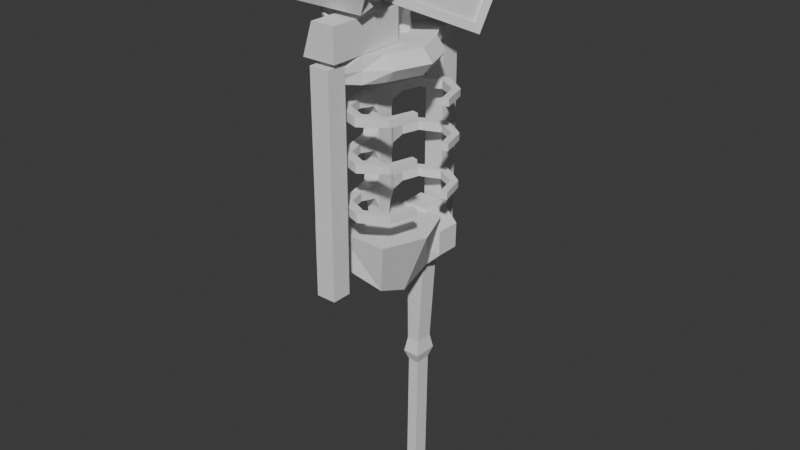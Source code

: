 # Source: killer_model.blend  (saved by Blender 4.3.34; exported with 4.5.12 LTS)
import bpy
from mathutils import Matrix  # noqa: F401  (used for matrix-valued properties, if any)

bpy.ops.wm.read_factory_settings(use_empty=True)
scene = bpy.context.scene
scene.name = 'Scene'

# ---- collections
col_collection = bpy.data.collections.new('Collection'); scene.collection.children.link(col_collection)

# ---- world
world_world = bpy.data.worlds.new('World'); scene.world = world_world
world_world.use_nodes = True; world_world.node_tree.nodes.clear()
_N = world_world.node_tree.nodes; _L = world_world.node_tree.links
n0 = _N.new('ShaderNodeOutputWorld'); n0.name = 'World Output'; n0.location = (300, 300)
n1 = _N.new('ShaderNodeBackground'); n1.name = 'Background'; n1.location = (10, 300)
n1.inputs[0].default_value = (0.05088, 0.05088, 0.05088, 1.0)
_L.new(n1.outputs[0], n0.inputs[0])
n0.is_active_output = True
world_world.color = (0.05088, 0.05088, 0.05088)
world_world.sun_shadow_jitter_overblur = 0.0

# ---- meshes
me_cube_001 = bpy.data.meshes.new('Cube.001')
me_cube_001.from_pydata([(-1.0, -1.004, -0.7), (-1.0, -1.004, 0.7), (1.0, -1.304, -1.0), (1.0, -1.304, 1.0), (0.9687, -1.104, -0.8), (0.9687, -1.104, 0.8), (0.9091, -1.104, -0.8), (0.9091, -1.104, 0.8), (-1.0, 0.0, -0.7), (-1.0, 0.0, 0.7), (1.0, 0.0, -1.0), (1.0, 0.0, 1.0), (0.9687, 0.0, -0.8), (0.9687, 0.0, 0.8), (0.9091, 0.0, -0.8), (0.9091, 0.0, 0.8), (-1.0, 1.004, -0.7), (-1.0, 1.004, 0.7), (1.0, 1.304, -1.0), (1.0, 1.304, 1.0), (0.9687, 1.104, -0.8), (0.9687, 1.104, 0.8), (0.9091, 1.104, -0.8), (0.9091, 1.104, 0.8)], [], [(3, 2, 4, 5), (2, 3, 1, 0), (8, 10, 2, 0), (11, 9, 1, 3), (13, 5, 7, 15), (11, 3, 5, 13), (14, 15, 7, 6), (5, 4, 6, 7), (4, 12, 14, 6), (2, 10, 12, 4), (0, 1, 9, 8), (19, 21, 20, 18), (18, 16, 17, 19), (8, 16, 18, 10), (11, 19, 17, 9), (13, 15, 23, 21), (11, 13, 21, 19), (14, 22, 23, 15), (21, 23, 22, 20), (20, 22, 14, 12), (18, 20, 12, 10), (16, 8, 9, 17)])
_uv = me_cube_001.uv_layers.new(name='UVMap')
_uv.uv.foreach_set('vector', [0.625, 0.75, 0.375, 0.75, 0.375, 0.75, 0.625, 0.75, 0.375, 0.75, 0.625, 0.75, 0.625, 1.0, 0.375, 1.0, 0.125, 0.625, 0.375, 0.625, 0.375, 0.75, 0.125, 0.75, 0.625, 0.625, 0.875, 0.625, 0.875, 0.75, 0.625, 0.75, 0.625, 0.625, 0.625, 0.75, 0.625, 0.75, 0.625, 0.625, 0.625, 0.625, 0.625, 0.75, 0.625, 0.75, 0.625, 0.625, 0.375, 0.625, 0.625, 0.625, 0.625, 0.75, 0.375, 0.75, 0.625, 0.75, 0.375, 0.75, 0.375, 0.75, 0.625, 0.75, 0.375, 0.75, 0.375, 0.625, 0.375, 0.625, 0.375, 0.75, 0.375, 0.75, 0.375, 0.625, 0.375, 0.625, 0.375, 0.75, 0.375, 0.0, 0.625, 0.0, 0.625, 0.125, 0.375, 0.125, 0.625, 0.75, 0.625, 0.75, 0.375, 0.75, 0.375, 0.75, 0.375, 0.75, 0.375, 1.0, 0.625, 1.0, 0.625, 0.75, 0.125, 0.625, 0.125, 0.75, 0.375, 0.75, 0.375, 0.625, 0.625, 0.625, 0.625, 0.75, 0.875, 0.75, 0.875, 0.625, 0.625, 0.625, 0.625, 0.625, 0.625, 0.75, 0.625, 0.75, 0.625, 0.625, 0.625, 0.625, 0.625, 0.75, 0.625, 0.75, 0.375, 0.625, 0.375, 0.75, 0.625, 0.75, 0.625, 0.625, 0.625, 0.75, 0.625, 0.75, 0.375, 0.75, 0.375, 0.75, 0.375, 0.75, 0.375, 0.75, 0.375, 0.625, 0.375, 0.625, 0.375, 0.75, 0.375, 0.75, 0.375, 0.625, 0.375, 0.625, 0.375, 0.0, 0.375, 0.125, 0.625, 0.125, 0.625, 0.0])
me_cube_001.update()
me_cube_002 = bpy.data.meshes.new('Cube.002')
me_cube_002.from_pydata([(-1.4, -0.56, -0.56), (-1.4, -0.56, 0.56), (-1.4, 0.56, -0.56), (-1.4, 0.56, 0.56), (1.4, -0.56, -0.56), (1.4, -0.56, 0.56), (1.4, 0.56, -0.56), (1.4, 0.56, 0.56), (2.114, -0.56, 0.56), (2.114, 0.56, 0.56), (1.4, 0.56, 0.0), (1.4, 0.0, -0.56), (1.4, 0.0, 0.56), (1.4, -0.56, 0.0), (1.4, 0.56, -0.28), (1.4, 0.28, -0.56), (1.4, -0.28, 0.56), (1.4, -0.56, -0.28), (1.4, 0.56, 0.28), (1.4, -0.28, -0.56), (1.4, 0.28, 0.56), (1.4, -0.56, 0.28), (1.4, -0.338, 2.955e-08), (1.4, 0.338, -2.955e-08), (1.4, -2.955e-08, -0.338), (1.4, 2.955e-08, 0.338), (1.4, 0.239, 0.239), (1.4, 0.239, -0.239), (1.4, -0.239, -0.239), (1.4, -0.239, 0.239), (1.725, 0.0, 0.0), (1.725, -0.338, 2.955e-08), (1.725, 0.338, -2.955e-08), (1.725, -2.955e-08, -0.338), (1.725, 2.955e-08, 0.338), (1.725, 0.239, 0.239), (1.725, 0.239, -0.239), (1.725, -0.239, -0.239), (1.725, -0.239, 0.239)], [], [(0, 1, 3, 2), (2, 3, 7, 18, 10, 14, 6), (29, 16, 5, 21), (4, 17, 13, 21, 5, 1, 0), (2, 6, 15, 11, 19, 4, 0), (7, 3, 1, 5, 16, 12, 20), (7, 20, 12, 16, 5, 8, 9), (5, 21, 13, 17, 4, 8), (7, 18, 10, 14, 6, 9), (28, 22, 13, 17), (24, 27, 36, 33), (26, 20, 12, 25), (29, 22, 31, 38), (10, 18, 26, 23), (18, 7, 20, 26), (15, 27, 24, 11), (6, 14, 27, 15), (14, 10, 23, 27), (19, 28, 17, 4), (11, 24, 28, 19), (27, 23, 32, 36), (22, 29, 21, 13), (28, 24, 33, 37), (25, 12, 16, 29), (36, 32, 30, 33), (32, 35, 34, 30), (33, 30, 31, 37), (30, 34, 38, 31), (25, 29, 38, 34), (23, 26, 35, 32), (22, 28, 37, 31), (26, 25, 34, 35)])
_uv = me_cube_002.uv_layers.new(name='UVMap')
_uv.uv.foreach_set('vector', [0.375, 0.0, 0.625, 0.0, 0.625, 0.25, 0.375, 0.25, 0.375, 0.25, 0.625, 0.25, 0.625, 0.5, 0.5625, 0.5, 0.5, 0.5, 0.4375, 0.5, 0.375, 0.5, 0.5625, 0.6875, 0.625, 0.6875, 0.625, 0.75, 0.5625, 0.75, 0.375, 0.75, 0.4375, 0.75, 0.5, 0.75, 0.5625, 0.75, 0.625, 0.75, 0.625, 1.0, 0.375, 1.0, 0.125, 0.5, 0.375, 0.5, 0.375, 0.5625, 0.375, 0.625, 0.375, 0.6875, 0.375, 0.75, 0.125, 0.75, 0.625, 0.5, 0.875, 0.5, 0.875, 0.75, 0.625, 0.75, 0.625, 0.6875, 0.625, 0.625, 0.625, 0.5625, 0.625, 0.5, 0.625, 0.5625, 0.625, 0.625, 0.625, 0.6875, 0.625, 0.75, 0.625, 0.75, 0.625, 0.5, 0.625, 0.75, 0.5625, 0.75, 0.5, 0.75, 0.4375, 0.75, 0.375, 0.75, 0.625, 0.75, 0.625, 0.5, 0.5625, 0.5, 0.5, 0.5, 0.4375, 0.5, 0.375, 0.5, 0.625, 0.5, 0.4375, 0.6875, 0.5, 0.6875, 0.5, 0.75, 0.4375, 0.75, 0.4375, 0.625, 0.4375, 0.5625, 0.4375, 0.5625, 0.4375, 0.625, 0.5625, 0.5625, 0.625, 0.5625, 0.625, 0.625, 0.5625, 0.625, 0.5625, 0.6875, 0.5, 0.6875, 0.5, 0.6875, 0.5625, 0.6875, 0.5, 0.5, 0.5625, 0.5, 0.5625, 0.5625, 0.5, 0.5625, 0.5625, 0.5, 0.625, 0.5, 0.625, 0.5625, 0.5625, 0.5625, 0.375, 0.5625, 0.4375, 0.5625, 0.4375, 0.625, 0.375, 0.625, 0.375, 0.5, 0.4375, 0.5, 0.4375, 0.5625, 0.375, 0.5625, 0.4375, 0.5, 0.5, 0.5, 0.5, 0.5625, 0.4375, 0.5625, 0.375, 0.6875, 0.4375, 0.6875, 0.4375, 0.75, 0.375, 0.75, 0.375, 0.625, 0.4375, 0.625, 0.4375, 0.6875, 0.375, 0.6875, 0.4375, 0.5625, 0.5, 0.5625, 0.5, 0.5625, 0.4375, 0.5625, 0.5, 0.6875, 0.5625, 0.6875, 0.5625, 0.75, 0.5, 0.75, 0.4375, 0.6875, 0.4375, 0.625, 0.4375, 0.625, 0.4375, 0.6875, 0.5625, 0.625, 0.625, 0.625, 0.625, 0.6875, 0.5625, 0.6875, 0.4375, 0.5625, 0.5, 0.5625, 0.5, 0.625, 0.4375, 0.625, 0.5, 0.5625, 0.5625, 0.5625, 0.5625, 0.625, 0.5, 0.625, 0.4375, 0.625, 0.5, 0.625, 0.5, 0.6875, 0.4375, 0.6875, 0.5, 0.625, 0.5625, 0.625, 0.5625, 0.6875, 0.5, 0.6875, 0.5625, 0.625, 0.5625, 0.6875, 0.5625, 0.6875, 0.5625, 0.625, 0.5, 0.5625, 0.5625, 0.5625, 0.5625, 0.5625, 0.5, 0.5625, 0.5, 0.6875, 0.4375, 0.6875, 0.4375, 0.6875, 0.5, 0.6875, 0.5625, 0.5625, 0.5625, 0.625, 0.5625, 0.625, 0.5625, 0.5625])
me_cube_002.update()
me_cube_003 = bpy.data.meshes.new('Cube.003')
me_cube_003.from_pydata([(-1.0, -1.0, -1.0), (-1.868, -1.0, 1.0), (-1.0, 1.0, -1.0), (-1.868, 1.0, 1.0), (1.0, -1.0, -1.0), (1.0, -1.0, 1.0), (1.0, 1.0, -1.0), (1.0, 1.0, 1.0)], [], [(0, 1, 3, 2), (2, 3, 7, 6), (6, 7, 5, 4), (4, 5, 1, 0), (2, 6, 4, 0), (7, 3, 1, 5)])
_uv = me_cube_003.uv_layers.new(name='UVMap')
_uv.uv.foreach_set('vector', [0.375, 0.0, 0.625, 0.0, 0.625, 0.25, 0.375, 0.25, 0.375, 0.25, 0.625, 0.25, 0.625, 0.5, 0.375, 0.5, 0.375, 0.5, 0.625, 0.5, 0.625, 0.75, 0.375, 0.75, 0.375, 0.75, 0.625, 0.75, 0.625, 1.0, 0.375, 1.0, 0.125, 0.5, 0.375, 0.5, 0.375, 0.75, 0.125, 0.75, 0.625, 0.5, 0.875, 0.5, 0.875, 0.75, 0.625, 0.75])
me_cube_003.update()
me_vert = bpy.data.meshes.new('Vert')
me_vert.from_pydata([(0.07467, -0.07467, -0.3795), (-0.07467, -0.07467, -0.3795), (-0.07467, 0.07467, -0.3795), (0.07467, 0.07467, -0.3795), (0.1566, -0.7912, 2.136), (0.04643, -0.892, 2.136), (0.04643, -0.892, 2.286), (0.1566, -0.7912, 2.286), (0.8233, -0.7519, 2.151), (0.9167, -0.8257, 2.151), (0.9167, -0.8257, 2.27), (0.8233, -0.7519, 2.27), (0.0739, -0.4892, 2.136), (-0.0739, -0.5108, 2.136), (-0.0739, -0.5108, 2.286), (0.0739, -0.4892, 2.286), (0.4948, -0.9255, 2.136), (0.5052, -1.074, 2.136), (0.5052, -1.074, 2.286), (0.4948, -0.9255, 2.286), (0.9429, -0.3267, 2.151), (1.057, -0.3601, 2.151), (1.057, -0.3601, 2.27), (0.9429, -0.3267, 2.27), (0.07388, -0.4892, 1.425), (-0.07388, -0.511, 1.425), (-0.07388, -0.511, 1.575), (0.07388, -0.4892, 1.575), (0.157, -0.7886, 1.425), (0.04668, -0.8893, 1.425), (0.04668, -0.8893, 1.575), (0.157, -0.7886, 1.575), (0.4945, -0.9251, 1.425), (0.5044, -1.074, 1.425), (0.5044, -1.074, 1.575), (0.4945, -0.9251, 1.575), (0.8249, -0.7512, 1.441), (0.9183, -0.8249, 1.441), (0.9183, -0.8249, 1.559), (0.8249, -0.7512, 1.559), (0.9418, -0.3327, 1.441), (1.056, -0.3659, 1.441), (1.056, -0.3659, 1.559), (0.9418, -0.3327, 1.559), (0.07389, -0.4885, 0.6308), (-0.07389, -0.51, 0.6308), (-0.07389, -0.51, 0.7801), (0.07389, -0.4885, 0.7801), (0.1567, -0.7902, 0.6308), (0.04635, -0.8908, 0.6308), (0.04635, -0.8908, 0.7801), (0.1567, -0.7902, 0.7801), (0.4966, -0.9268, 0.6308), (0.5075, -1.076, 0.6308), (0.5075, -1.076, 0.7801), (0.4966, -0.9268, 0.7801), (0.8275, -0.7475, 0.6459), (0.9213, -0.8207, 0.6459), (0.9213, -0.8207, 0.7649), (0.8275, -0.7475, 0.7649), (0.9442, -0.3303, 0.6459), (1.058, -0.3635, 0.6459), (1.058, -0.3635, 0.7649), (0.9442, -0.3303, 0.7649), (0.04643, 0.892, 2.136), (0.1566, 0.7912, 2.136), (0.1566, 0.7912, 2.286), (0.04643, 0.892, 2.286), (0.9167, 0.8257, 2.151), (0.8233, 0.7519, 2.151), (0.8233, 0.7519, 2.27), (0.9167, 0.8257, 2.27), (-0.0739, 0.5108, 2.136), (0.0739, 0.4892, 2.136), (0.0739, 0.4892, 2.286), (-0.0739, 0.5108, 2.286), (0.5052, 1.074, 2.136), (0.4948, 0.9255, 2.136), (0.4948, 0.9255, 2.286), (0.5052, 1.074, 2.286), (1.057, 0.3601, 2.151), (0.9429, 0.3267, 2.151), (0.9429, 0.3267, 2.27), (1.057, 0.3601, 2.27), (-0.07388, 0.511, 1.425), (0.07388, 0.4892, 1.425), (0.07388, 0.4892, 1.575), (-0.07388, 0.511, 1.575), (0.04668, 0.8893, 1.425), (0.157, 0.7886, 1.425), (0.157, 0.7886, 1.575), (0.04668, 0.8893, 1.575), (0.5044, 1.074, 1.425), (0.4945, 0.9251, 1.425), (0.4945, 0.9251, 1.575), (0.5044, 1.074, 1.575), (0.9183, 0.8249, 1.441), (0.8249, 0.7512, 1.441), (0.8249, 0.7512, 1.559), (0.9183, 0.8249, 1.559), (1.056, 0.3659, 1.441), (0.9418, 0.3327, 1.441), (0.9418, 0.3327, 1.559), (1.056, 0.3659, 1.559), (-0.07389, 0.51, 0.6308), (0.07389, 0.4885, 0.6308), (0.07389, 0.4885, 0.7801), (-0.07389, 0.51, 0.7801), (0.04635, 0.8908, 0.6308), (0.1567, 0.7902, 0.6308), (0.1567, 0.7902, 0.7801), (0.04635, 0.8908, 0.7801), (0.5075, 1.076, 0.6308), (0.4966, 0.9268, 0.6308), (0.4966, 0.9268, 0.7801), (0.5075, 1.076, 0.7801), (0.9213, 0.8207, 0.6459), (0.8275, 0.7475, 0.6459), (0.8275, 0.7475, 0.7649), (0.9213, 0.8207, 0.7649), (1.058, 0.3635, 0.6459), (0.9442, 0.3303, 0.6459), (0.9442, 0.3303, 0.7649), (1.058, 0.3635, 0.7649), (0.1444, -0.1444, 1.737), (-0.1444, -0.1444, 1.737), (-0.1444, 0.1444, 1.737), (0.1444, 0.1444, 1.737), (0.1444, -0.1444, 1.974), (-0.1444, -0.1444, 1.974), (-0.1444, 0.1444, 1.974), (0.1444, 0.1444, 1.974), (0.08125, -0.08125, -0.2771), (-0.08125, -0.08125, -0.2771), (-0.08125, 0.08125, -0.2771), (0.08125, 0.08125, -0.2771), (0.09285, -0.09285, -0.09655), (-0.09285, -0.09285, -0.09655), (-0.09285, 0.09285, -0.09655), (0.09285, 0.09285, -0.09655), (0.1076, -0.1076, 0.1334), (-0.1076, -0.1076, 0.1334), (-0.1076, 0.1076, 0.1334), (0.1076, 0.1076, 0.1334), (0.1249, -0.1249, 0.4026), (-0.1249, -0.1249, 0.4026), (-0.1249, 0.1249, 0.4026), (0.1249, 0.1249, 0.4026), (0.1444, -0.1444, 0.9703), (-0.1444, -0.1444, 0.9703), (-0.1444, 0.1444, 0.9703), (0.1444, 0.1444, 0.9703), (0.1444, -0.1444, 1.235), (-0.1444, -0.1444, 1.235), (-0.1444, 0.1444, 1.235), (0.1444, 0.1444, 1.235), (0.1054, -0.5926, 2.136), (-0.03773, -0.6351, 2.136), (-0.03773, -0.6351, 2.286), (0.1054, -0.5926, 2.286), (0.1393, -0.7065, 2.136), (-0.003885, -0.749, 2.136), (-0.003885, -0.749, 2.286), (0.1393, -0.7065, 2.286), (0.5716, -0.8782, 2.141), (0.6414, -1.0, 2.141), (0.6414, -1.0, 2.281), (0.5716, -0.8782, 2.281), (0.6655, -0.8289, 2.144), (0.7315, -0.9445, 2.144), (0.7315, -0.9445, 2.277), (0.6655, -0.8289, 2.277), (0.7545, -0.7822, 2.148), (0.817, -0.8916, 2.148), (0.817, -0.8916, 2.274), (0.7545, -0.7822, 2.274), (0.1141, -0.2173, 2.097), (-0.1141, -0.2173, 2.097), (-0.1141, -0.2173, 2.325), (0.1141, -0.2173, 2.325), (0.09313, -0.3676, 2.118), (-0.09313, -0.3676, 2.118), (-0.09313, -0.3676, 2.304), (0.09313, -0.3676, 2.304), (0.2619, -0.825, 2.136), (0.2068, -0.9638, 2.136), (0.2068, -0.9638, 2.286), (0.2619, -0.825, 2.286), (0.3948, -0.8778, 2.136), (0.3396, -1.017, 2.136), (0.3396, -1.017, 2.286), (0.3948, -0.8778, 2.286), (0.8454, -0.6608, 2.151), (0.9596, -0.6941, 2.151), (0.9596, -0.6941, 2.27), (0.8454, -0.6608, 2.27), (0.8779, -0.5494, 2.151), (0.9921, -0.5828, 2.151), (0.9921, -0.5828, 2.27), (0.8779, -0.5494, 2.27), (0.9104, -0.4381, 2.151), (1.025, -0.4714, 2.151), (1.025, -0.4714, 2.27), (0.9104, -0.4381, 2.27), (0.1141, -0.2173, 1.386), (-0.1141, -0.2173, 1.386), (-0.1141, -0.2173, 1.614), (0.1141, -0.2173, 1.614), (0.09313, -0.3677, 1.407), (-0.09313, -0.3677, 1.407), (-0.09313, -0.3677, 1.593), (0.09313, -0.3677, 1.593), (0.1055, -0.5916, 1.425), (-0.03756, -0.6346, 1.425), (-0.03756, -0.6346, 1.575), (0.1055, -0.5916, 1.575), (0.1394, -0.7045, 1.425), (-0.00361, -0.7475, 1.425), (-0.00361, -0.7475, 1.575), (0.1394, -0.7045, 1.575), (0.2624, -0.8233, 1.425), (0.2064, -0.9617, 1.425), (0.2064, -0.9617, 1.575), (0.2624, -0.8233, 1.575), (0.3949, -0.8768, 1.425), (0.339, -1.015, 1.425), (0.339, -1.015, 1.575), (0.3949, -0.8768, 1.575), (0.5718, -0.8776, 1.43), (0.6413, -0.9998, 1.43), (0.6413, -0.9998, 1.57), (0.5718, -0.8776, 1.57), (0.6662, -0.8282, 1.433), (0.732, -0.9439, 1.433), (0.732, -0.9439, 1.567), (0.6662, -0.8282, 1.567), (0.7558, -0.7815, 1.437), (0.818, -0.8909, 1.437), (0.818, -0.8909, 1.563), (0.7558, -0.7815, 1.563), (0.8463, -0.6618, 1.441), (0.9606, -0.6949, 1.441), (0.9606, -0.6949, 1.559), (0.8463, -0.6618, 1.559), (0.8781, -0.5521, 1.441), (0.9924, -0.5852, 1.441), (0.9924, -0.5852, 1.559), (0.8781, -0.5521, 1.559), (0.91, -0.4424, 1.441), (1.024, -0.4756, 1.441), (1.024, -0.4756, 1.559), (0.91, -0.4424, 1.559), (0.1141, -0.217, 0.5914), (-0.1141, -0.217, 0.5914), (-0.1141, -0.217, 0.8195), (0.1141, -0.217, 0.8195), (0.09313, -0.367, 0.6123), (-0.09313, -0.367, 0.6123), (-0.09313, -0.367, 0.7986), (0.09313, -0.367, 0.7986), (0.1054, -0.5917, 0.6308), (-0.03773, -0.6343, 0.6308), (-0.03773, -0.6343, 0.7801), (0.1054, -0.5917, 0.7801), (0.1393, -0.7055, 0.6308), (-0.003879, -0.7481, 0.6308), (-0.003879, -0.7481, 0.7801), (0.1393, -0.7055, 0.7801), (0.2629, -0.8248, 0.6308), (0.2072, -0.9634, 0.6308), (0.2072, -0.9634, 0.7801), (0.2629, -0.8248, 0.7801), (0.3964, -0.8784, 0.6308), (0.3407, -1.017, 0.6308), (0.3407, -1.017, 0.7801), (0.3964, -0.8784, 0.7801), (0.5738, -0.8781, 0.6351), (0.6446, -0.9995, 0.6351), (0.6446, -0.9995, 0.7757), (0.5738, -0.8781, 0.7757), (0.6683, -0.8273, 0.6389), (0.7353, -0.9422, 0.6389), (0.7353, -0.9422, 0.772), (0.6683, -0.8273, 0.772), (0.7579, -0.7792, 0.6425), (0.8213, -0.888, 0.6425), (0.8213, -0.888, 0.7684), (0.7579, -0.7792, 0.7684), (0.849, -0.6582, 0.6459), (0.9632, -0.6914, 0.6459), (0.9632, -0.6914, 0.7649), (0.849, -0.6582, 0.7649), (0.8807, -0.5489, 0.6459), (0.995, -0.5821, 0.6459), (0.995, -0.5821, 0.7649), (0.8807, -0.5489, 0.7649), (0.9124, -0.4396, 0.6459), (1.027, -0.4728, 0.6459), (1.027, -0.4728, 0.7649), (0.9124, -0.4396, 0.7649), (-0.03773, 0.6351, 2.136), (0.1054, 0.5926, 2.136), (0.1054, 0.5926, 2.286), (-0.03773, 0.6351, 2.286), (-0.003885, 0.749, 2.136), (0.1393, 0.7065, 2.136), (0.1393, 0.7065, 2.286), (-0.003885, 0.749, 2.286), (0.6414, 1.0, 2.141), (0.5716, 0.8782, 2.141), (0.5716, 0.8782, 2.281), (0.6414, 1.0, 2.281), (0.7315, 0.9445, 2.144), (0.6655, 0.8289, 2.144), (0.6655, 0.8289, 2.277), (0.7315, 0.9445, 2.277), (0.817, 0.8916, 2.148), (0.7545, 0.7822, 2.148), (0.7545, 0.7822, 2.274), (0.817, 0.8916, 2.274), (-0.1141, 0.2173, 2.097), (0.1141, 0.2173, 2.097), (0.1141, 0.2173, 2.325), (-0.1141, 0.2173, 2.325), (-0.09313, 0.3676, 2.118), (0.09313, 0.3676, 2.118), (0.09313, 0.3676, 2.304), (-0.09313, 0.3676, 2.304), (0.2068, 0.9638, 2.136), (0.2619, 0.825, 2.136), (0.2619, 0.825, 2.286), (0.2068, 0.9638, 2.286), (0.3396, 1.017, 2.136), (0.3948, 0.8778, 2.136), (0.3948, 0.8778, 2.286), (0.3396, 1.017, 2.286), (0.9596, 0.6941, 2.151), (0.8454, 0.6608, 2.151), (0.8454, 0.6608, 2.27), (0.9596, 0.6941, 2.27), (0.9921, 0.5828, 2.151), (0.8779, 0.5494, 2.151), (0.8779, 0.5494, 2.27), (0.9921, 0.5828, 2.27), (1.025, 0.4714, 2.151), (0.9104, 0.4381, 2.151), (0.9104, 0.4381, 2.27), (1.025, 0.4714, 2.27), (-0.1141, 0.2173, 1.386), (0.1141, 0.2173, 1.386), (0.1141, 0.2173, 1.614), (-0.1141, 0.2173, 1.614), (-0.09313, 0.3677, 1.407), (0.09313, 0.3677, 1.407), (0.09313, 0.3677, 1.593), (-0.09313, 0.3677, 1.593), (-0.03756, 0.6346, 1.425), (0.1055, 0.5916, 1.425), (0.1055, 0.5916, 1.575), (-0.03756, 0.6346, 1.575), (-0.00361, 0.7475, 1.425), (0.1394, 0.7045, 1.425), (0.1394, 0.7045, 1.575), (-0.00361, 0.7475, 1.575), (0.2064, 0.9617, 1.425), (0.2624, 0.8233, 1.425), (0.2624, 0.8233, 1.575), (0.2064, 0.9617, 1.575), (0.339, 1.015, 1.425), (0.3949, 0.8768, 1.425), (0.3949, 0.8768, 1.575), (0.339, 1.015, 1.575), (0.6413, 0.9998, 1.43), (0.5718, 0.8776, 1.43), (0.5718, 0.8776, 1.57), (0.6413, 0.9998, 1.57), (0.732, 0.9439, 1.433), (0.6662, 0.8282, 1.433), (0.6662, 0.8282, 1.567), (0.732, 0.9439, 1.567), (0.818, 0.8909, 1.437), (0.7558, 0.7815, 1.437), (0.7558, 0.7815, 1.563), (0.818, 0.8909, 1.563), (0.9606, 0.6949, 1.441), (0.8463, 0.6618, 1.441), (0.8463, 0.6618, 1.559), (0.9606, 0.6949, 1.559), (0.9924, 0.5852, 1.441), (0.8781, 0.5521, 1.441), (0.8781, 0.5521, 1.559), (0.9924, 0.5852, 1.559), (1.024, 0.4756, 1.441), (0.91, 0.4424, 1.441), (0.91, 0.4424, 1.559), (1.024, 0.4756, 1.559), (-0.1141, 0.217, 0.5914), (0.1141, 0.217, 0.5914), (0.1141, 0.217, 0.8195), (-0.1141, 0.217, 0.8195), (-0.09313, 0.367, 0.6123), (0.09313, 0.367, 0.6123), (0.09313, 0.367, 0.7986), (-0.09313, 0.367, 0.7986), (-0.03773, 0.6343, 0.6308), (0.1054, 0.5917, 0.6308), (0.1054, 0.5917, 0.7801), (-0.03773, 0.6343, 0.7801), (-0.003879, 0.7481, 0.6308), (0.1393, 0.7055, 0.6308), (0.1393, 0.7055, 0.7801), (-0.003879, 0.7481, 0.7801), (0.2072, 0.9634, 0.6308), (0.2629, 0.8248, 0.6308), (0.2629, 0.8248, 0.7801), (0.2072, 0.9634, 0.7801), (0.3407, 1.017, 0.6308), (0.3964, 0.8784, 0.6308), (0.3964, 0.8784, 0.7801), (0.3407, 1.017, 0.7801), (0.6446, 0.9995, 0.6351), (0.5738, 0.8781, 0.6351), (0.5738, 0.8781, 0.7757), (0.6446, 0.9995, 0.7757), (0.7353, 0.9422, 0.6389), (0.6683, 0.8273, 0.6389), (0.6683, 0.8273, 0.772), (0.7353, 0.9422, 0.772), (0.8213, 0.888, 0.6425), (0.7579, 0.7792, 0.6425), (0.7579, 0.7792, 0.7684), (0.8213, 0.888, 0.7684), (0.9632, 0.6914, 0.6459), (0.849, 0.6582, 0.6459), (0.849, 0.6582, 0.7649), (0.9632, 0.6914, 0.7649), (0.995, 0.5821, 0.6459), (0.8807, 0.5489, 0.6459), (0.8807, 0.5489, 0.7649), (0.995, 0.5821, 0.7649), (1.027, 0.4728, 0.6459), (0.9124, 0.4396, 0.6459), (0.9124, 0.4396, 0.7649), (1.027, 0.4728, 0.7649), (-0.1141, -0.2173, 2.342), (0.1141, -0.2173, 2.342), (0.1141, 0.2173, 2.342), (-0.1141, 0.2173, 2.342), (0.1141, 0.0, 2.342), (0.0, -0.2173, 2.342), (-0.1141, 0.0, 2.342), (0.0, 0.2173, 2.342), (0.0, 0.0, 2.342), (0.1141, 0.1086, 2.342), (0.05704, -0.2173, 2.342), (-0.1141, -0.1086, 2.342), (-0.05704, 0.2173, 2.342), (0.1141, -0.1086, 2.342), (-0.05704, -0.2173, 2.342), (-0.1141, 0.1086, 2.342), (0.05704, 0.2173, 2.342), (0.05704, 0.0, 2.342), (0.0, 0.1086, 2.342), (0.0, -0.1086, 2.342), (-0.05704, -0.1086, 2.342), (-0.05704, 0.1086, 2.342), (0.05704, 0.1086, 2.342), (0.05704, -0.1086, 2.342), (-0.1583, -2.199e-10, 2.508), (-0.04418, -2.199e-10, 2.508), (-0.1583, -0.1086, 2.508), (-0.1583, 0.1086, 2.508), (-0.09118, -2.639e-09, 2.708), (-0.04418, 0.1086, 2.508), (-0.04418, -0.1086, 2.508), (-0.1012, -0.1086, 2.508), (-0.1012, 0.1086, 2.508), (-0.1272, 4.398e-10, 2.65), (-0.01309, 4.398e-10, 2.65), (-0.1272, -0.1086, 2.65), (-0.1272, 0.1086, 2.65), (-0.01309, 0.1086, 2.65), (-0.01309, -0.1086, 2.65), (-0.07014, -0.1086, 2.65), (-0.07014, 0.1086, 2.65), (0.02291, -2.639e-09, 2.708), (-0.09118, -0.1086, 2.708), (-0.09118, 0.1086, 2.708), (-0.03413, -2.639e-09, 2.708), (0.02291, 0.1086, 2.708), (0.02291, -0.1086, 2.708), (-0.03413, -0.1086, 2.708), (-0.03413, 0.1086, 2.708)], [], [(170, 171, 167, 166), (169, 170, 166, 165), (320, 130, 323), (168, 169, 165, 164), (167, 164, 16, 19), (166, 167, 19, 18), (165, 166, 18, 17), (164, 165, 17, 16), (7, 4, 160, 163), (131, 321, 322), (6, 7, 163, 162), (5, 6, 162, 161), (4, 5, 161, 160), (163, 160, 156, 159), (162, 163, 159, 158), (161, 162, 158, 157), (160, 161, 157, 156), (159, 156, 12, 15), (158, 159, 15, 14), (157, 158, 14, 13), (156, 157, 13, 12), (155, 152, 148, 151), (154, 155, 151, 150), (153, 154, 150, 149), (152, 153, 149, 148), (147, 144, 140, 143), (146, 147, 143, 142), (145, 146, 142, 141), (144, 145, 141, 140), (143, 140, 136, 139), (207, 124, 125, 206), (151, 398, 399, 150), (176, 128, 179), (142, 143, 139, 138), (141, 142, 138, 137), (140, 141, 137, 136), (139, 136, 132, 135), (129, 177, 178), (138, 139, 135, 134), (137, 138, 134, 133), (136, 137, 133, 132), (135, 132, 0, 3), (255, 148, 149, 254), (348, 349, 155, 154), (134, 135, 3, 2), (133, 134, 2, 1), (132, 133, 1, 0), (131, 128, 124, 127), (130, 131, 127, 126), (129, 130, 126, 125), (153, 152, 204, 205), (396, 397, 147, 146), (128, 129, 125, 124), (123, 122, 121, 120), (103, 102, 101, 100), (83, 82, 81, 80), (63, 62, 61, 60), (43, 42, 41, 40), (23, 22, 21, 20), (0, 1, 2, 3), (145, 144, 252, 253), (323, 178, 444, 455, 450, 459, 447), (127, 350, 351, 126), (130, 320, 321, 131), (176, 177, 129, 128), (149, 150, 146, 145), (147, 151, 148, 144), (155, 127, 124, 152), (125, 126, 154, 153), (179, 128, 131, 322), (130, 129, 178, 323), (149, 145, 253, 254), (399, 396, 146, 150), (148, 255, 252, 144), (397, 398, 151, 147), (349, 350, 127, 155), (126, 351, 348, 154), (206, 125, 153, 205), (152, 124, 207, 204), (171, 168, 164, 167), (172, 173, 169, 168), (173, 174, 170, 169), (174, 175, 171, 170), (175, 172, 168, 171), (8, 9, 173, 172), (9, 10, 174, 173), (10, 11, 175, 174), (11, 8, 172, 175), (180, 181, 177, 176), (181, 182, 178, 177), (182, 183, 179, 178), (183, 180, 176, 179), (12, 13, 181, 180), (13, 14, 182, 181), (14, 15, 183, 182), (15, 12, 180, 183), (184, 185, 5, 4), (185, 186, 6, 5), (186, 187, 7, 6), (187, 184, 4, 7), (188, 189, 185, 184), (189, 190, 186, 185), (190, 191, 187, 186), (191, 188, 184, 187), (16, 17, 189, 188), (17, 18, 190, 189), (18, 19, 191, 190), (19, 16, 188, 191), (192, 193, 9, 8), (193, 194, 10, 9), (194, 195, 11, 10), (195, 192, 8, 11), (196, 197, 193, 192), (197, 198, 194, 193), (198, 199, 195, 194), (199, 196, 192, 195), (200, 201, 197, 196), (201, 202, 198, 197), (202, 203, 199, 198), (203, 200, 196, 199), (20, 21, 201, 200), (21, 22, 202, 201), (22, 23, 203, 202), (23, 20, 200, 203), (208, 209, 205, 204), (209, 210, 206, 205), (210, 211, 207, 206), (211, 208, 204, 207), (24, 25, 209, 208), (25, 26, 210, 209), (26, 27, 211, 210), (27, 24, 208, 211), (212, 213, 25, 24), (213, 214, 26, 25), (214, 215, 27, 26), (215, 212, 24, 27), (216, 217, 213, 212), (217, 218, 214, 213), (218, 219, 215, 214), (219, 216, 212, 215), (28, 29, 217, 216), (29, 30, 218, 217), (30, 31, 219, 218), (31, 28, 216, 219), (220, 221, 29, 28), (221, 222, 30, 29), (222, 223, 31, 30), (223, 220, 28, 31), (224, 225, 221, 220), (225, 226, 222, 221), (226, 227, 223, 222), (227, 224, 220, 223), (32, 33, 225, 224), (33, 34, 226, 225), (34, 35, 227, 226), (35, 32, 224, 227), (228, 229, 33, 32), (229, 230, 34, 33), (230, 231, 35, 34), (231, 228, 32, 35), (232, 233, 229, 228), (233, 234, 230, 229), (234, 235, 231, 230), (235, 232, 228, 231), (236, 237, 233, 232), (237, 238, 234, 233), (238, 239, 235, 234), (239, 236, 232, 235), (36, 37, 237, 236), (37, 38, 238, 237), (38, 39, 239, 238), (39, 36, 236, 239), (240, 241, 37, 36), (241, 242, 38, 37), (242, 243, 39, 38), (243, 240, 36, 39), (244, 245, 241, 240), (245, 246, 242, 241), (246, 247, 243, 242), (247, 244, 240, 243), (248, 249, 245, 244), (249, 250, 246, 245), (250, 251, 247, 246), (251, 248, 244, 247), (40, 41, 249, 248), (41, 42, 250, 249), (42, 43, 251, 250), (43, 40, 248, 251), (256, 257, 253, 252), (257, 258, 254, 253), (258, 259, 255, 254), (259, 256, 252, 255), (44, 45, 257, 256), (45, 46, 258, 257), (46, 47, 259, 258), (47, 44, 256, 259), (260, 261, 45, 44), (261, 262, 46, 45), (262, 263, 47, 46), (263, 260, 44, 47), (264, 265, 261, 260), (265, 266, 262, 261), (266, 267, 263, 262), (267, 264, 260, 263), (48, 49, 265, 264), (49, 50, 266, 265), (50, 51, 267, 266), (51, 48, 264, 267), (268, 269, 49, 48), (269, 270, 50, 49), (270, 271, 51, 50), (271, 268, 48, 51), (272, 273, 269, 268), (273, 274, 270, 269), (274, 275, 271, 270), (275, 272, 268, 271), (52, 53, 273, 272), (53, 54, 274, 273), (54, 55, 275, 274), (55, 52, 272, 275), (276, 277, 53, 52), (277, 278, 54, 53), (278, 279, 55, 54), (279, 276, 52, 55), (280, 281, 277, 276), (281, 282, 278, 277), (282, 283, 279, 278), (283, 280, 276, 279), (284, 285, 281, 280), (285, 286, 282, 281), (286, 287, 283, 282), (287, 284, 280, 283), (56, 57, 285, 284), (57, 58, 286, 285), (58, 59, 287, 286), (59, 56, 284, 287), (288, 289, 57, 56), (289, 290, 58, 57), (290, 291, 59, 58), (291, 288, 56, 59), (292, 293, 289, 288), (293, 294, 290, 289), (294, 295, 291, 290), (295, 292, 288, 291), (296, 297, 293, 292), (297, 298, 294, 293), (298, 299, 295, 294), (299, 296, 292, 295), (60, 61, 297, 296), (61, 62, 298, 297), (62, 63, 299, 298), (63, 60, 296, 299), (300, 301, 73, 72), (301, 302, 74, 73), (302, 303, 75, 74), (303, 300, 72, 75), (304, 305, 301, 300), (305, 306, 302, 301), (306, 307, 303, 302), (307, 304, 300, 303), (64, 65, 305, 304), (65, 66, 306, 305), (66, 67, 307, 306), (67, 64, 304, 307), (308, 309, 77, 76), (309, 310, 78, 77), (310, 311, 79, 78), (311, 308, 76, 79), (312, 313, 309, 308), (313, 314, 310, 309), (314, 315, 311, 310), (315, 312, 308, 311), (316, 317, 313, 312), (317, 318, 314, 313), (318, 319, 315, 314), (319, 316, 312, 315), (68, 69, 317, 316), (69, 70, 318, 317), (70, 71, 319, 318), (71, 68, 316, 319), (324, 325, 321, 320), (325, 326, 322, 321), (326, 327, 323, 322), (327, 324, 320, 323), (72, 73, 325, 324), (73, 74, 326, 325), (74, 75, 327, 326), (75, 72, 324, 327), (328, 329, 65, 64), (329, 330, 66, 65), (330, 331, 67, 66), (331, 328, 64, 67), (332, 333, 329, 328), (333, 334, 330, 329), (334, 335, 331, 330), (335, 332, 328, 331), (76, 77, 333, 332), (77, 78, 334, 333), (78, 79, 335, 334), (79, 76, 332, 335), (336, 337, 69, 68), (337, 338, 70, 69), (338, 339, 71, 70), (339, 336, 68, 71), (340, 341, 337, 336), (341, 342, 338, 337), (342, 343, 339, 338), (343, 340, 336, 339), (344, 345, 341, 340), (345, 346, 342, 341), (346, 347, 343, 342), (347, 344, 340, 343), (80, 81, 345, 344), (81, 82, 346, 345), (82, 83, 347, 346), (83, 80, 344, 347), (352, 353, 349, 348), (353, 354, 350, 349), (354, 355, 351, 350), (355, 352, 348, 351), (84, 85, 353, 352), (85, 86, 354, 353), (86, 87, 355, 354), (87, 84, 352, 355), (356, 357, 85, 84), (357, 358, 86, 85), (358, 359, 87, 86), (359, 356, 84, 87), (360, 361, 357, 356), (361, 362, 358, 357), (362, 363, 359, 358), (363, 360, 356, 359), (88, 89, 361, 360), (89, 90, 362, 361), (90, 91, 363, 362), (91, 88, 360, 363), (364, 365, 89, 88), (365, 366, 90, 89), (366, 367, 91, 90), (367, 364, 88, 91), (368, 369, 365, 364), (369, 370, 366, 365), (370, 371, 367, 366), (371, 368, 364, 367), (92, 93, 369, 368), (93, 94, 370, 369), (94, 95, 371, 370), (95, 92, 368, 371), (372, 373, 93, 92), (373, 374, 94, 93), (374, 375, 95, 94), (375, 372, 92, 95), (376, 377, 373, 372), (377, 378, 374, 373), (378, 379, 375, 374), (379, 376, 372, 375), (380, 381, 377, 376), (381, 382, 378, 377), (382, 383, 379, 378), (383, 380, 376, 379), (96, 97, 381, 380), (97, 98, 382, 381), (98, 99, 383, 382), (99, 96, 380, 383), (384, 385, 97, 96), (385, 386, 98, 97), (386, 387, 99, 98), (387, 384, 96, 99), (388, 389, 385, 384), (389, 390, 386, 385), (390, 391, 387, 386), (391, 388, 384, 387), (392, 393, 389, 388), (393, 394, 390, 389), (394, 395, 391, 390), (395, 392, 388, 391), (100, 101, 393, 392), (101, 102, 394, 393), (102, 103, 395, 394), (103, 100, 392, 395), (400, 401, 397, 396), (401, 402, 398, 397), (402, 403, 399, 398), (403, 400, 396, 399), (104, 105, 401, 400), (105, 106, 402, 401), (106, 107, 403, 402), (107, 104, 400, 403), (404, 405, 105, 104), (405, 406, 106, 105), (406, 407, 107, 106), (407, 404, 104, 107), (408, 409, 405, 404), (409, 410, 406, 405), (410, 411, 407, 406), (411, 408, 404, 407), (108, 109, 409, 408), (109, 110, 410, 409), (110, 111, 411, 410), (111, 108, 408, 411), (412, 413, 109, 108), (413, 414, 110, 109), (414, 415, 111, 110), (415, 412, 108, 111), (416, 417, 413, 412), (417, 418, 414, 413), (418, 419, 415, 414), (419, 416, 412, 415), (112, 113, 417, 416), (113, 114, 418, 417), (114, 115, 419, 418), (115, 112, 416, 419), (420, 421, 113, 112), (421, 422, 114, 113), (422, 423, 115, 114), (423, 420, 112, 115), (424, 425, 421, 420), (425, 426, 422, 421), (426, 427, 423, 422), (427, 424, 420, 423), (428, 429, 425, 424), (429, 430, 426, 425), (430, 431, 427, 426), (431, 428, 424, 427), (116, 117, 429, 428), (117, 118, 430, 429), (118, 119, 431, 430), (119, 116, 428, 431), (432, 433, 117, 116), (433, 434, 118, 117), (434, 435, 119, 118), (435, 432, 116, 119), (436, 437, 433, 432), (437, 438, 434, 433), (438, 439, 435, 434), (439, 436, 432, 435), (440, 441, 437, 436), (441, 442, 438, 437), (442, 443, 439, 438), (443, 440, 436, 439), (120, 121, 441, 440), (121, 122, 442, 441), (122, 123, 443, 442), (123, 120, 440, 443), (467, 454, 445, 457), (178, 179, 445, 454, 449, 458, 444), (322, 323, 447, 456, 451, 460, 446), (179, 322, 446, 453, 448, 457, 445), (466, 461, 448, 453), (459, 450, 468, 471), (464, 458, 449, 463), (462, 465, 476, 473), (450, 455, 470, 468), (455, 444, 458, 464), (456, 465, 462, 451), (447, 459, 465, 456), (455, 464, 475, 470), (460, 466, 453, 446), (451, 462, 466, 460), (462, 452, 461, 466), (461, 467, 457, 448), (452, 463, 467, 461), (463, 449, 454, 467), (469, 473, 481, 478), (470, 475, 483, 479), (473, 476, 484, 481), (471, 468, 477, 480), (464, 463, 474, 475), (463, 452, 469, 474), (452, 462, 473, 469), (465, 459, 471, 476), (481, 484, 492, 489), (480, 477, 472, 487), (482, 478, 485, 490), (483, 482, 490, 491), (468, 470, 479, 477), (476, 471, 480, 484), (475, 474, 482, 483), (474, 469, 478, 482), (492, 488, 485, 489), (488, 491, 490, 485), (472, 486, 491, 488), (487, 472, 488, 492), (479, 483, 491, 486), (478, 481, 489, 485), (477, 479, 486, 472), (484, 480, 487, 492)])
me_vert.update()
me_vert_001 = bpy.data.meshes.new('Vert.001')
me_vert_001.from_pydata([(0.0, -0.397, 0.0), (0.0, 5.0, -0.01825), (0.0, 3.1, -0.006082), (0.0, 1.2, 0.0), (0.0, 1.0, 0.0), (0.0, 1.4, -0.0009567), (0.0, 2.8, -0.00352), (0.0, 3.345, -0.01216), (0.0, 0.103, 0.0)], [(7, 1), (6, 2), (4, 3), (8, 4), (3, 5), (5, 6), (2, 7), (0, 8)], [])
me_vert_001.update()
me_cube_004 = bpy.data.meshes.new('Cube.004')
me_cube_004.from_pydata([(-0.1848, 1.844, -0.2033), (-0.1848, 1.844, 0.2033), (0.2218, 1.844, -0.2033), (0.2218, 1.844, 0.2033), (-0.421, 0.0, -0.3077), (-0.421, 0.0, 0.3077), (1.114, 0.0, -0.3077), (1.114, 0.0, 0.3077), (-0.421, 1.283, 0.3077), (-0.2691, 1.844, 1.257e-08), (0.01848, 1.844, -0.2876), (0.01848, 1.844, 0.2876), (0.306, 1.844, -1.257e-08), (0.5403, 1.283, -0.3077), (-0.421, 1.283, -0.3077), (0.5403, 1.283, 0.3077), (0.01963, 0.0, 0.3077), (0.01848, 0.0, -0.3077), (1.365, 0.0, 0.0), (-0.5896, 0.0, 0.0), (0.5403, 1.283, 0.0), (0.01848, 1.283, -0.3077), (0.01848, 1.283, 0.3077), (0.01848, 1.844, 0.0), (-0.421, 1.283, 0.0), (-0.421, 0.8625, -0.3077), (0.8105, 0.8625, 0.3077), (-0.421, 0.8625, 0.3077), (0.8105, 0.8625, -0.3077), (1.061, 0.8625, 0.0), (0.01848, 0.8625, -0.3077), (0.01848, 0.8625, 0.3077), (-0.5896, 0.8625, 0.0)], [], [(24, 8, 1, 9), (23, 11, 3, 12), (31, 27, 5, 16), (30, 28, 6, 17), (29, 26, 7, 18), (28, 29, 18, 6), (2, 12, 20, 13), (12, 3, 15, 20), (25, 30, 17, 4), (0, 10, 21, 14), (10, 2, 13, 21), (26, 31, 16, 7), (3, 11, 22, 15), (11, 1, 8, 22), (10, 23, 12, 2), (0, 9, 23, 10), (9, 1, 11, 23), (14, 24, 9, 0), (25, 32, 24, 14), (32, 27, 8, 24), (13, 20, 15), (19, 5, 27, 32), (4, 19, 32, 25), (15, 22, 31, 26), (14, 21, 30, 25), (13, 20, 29, 28), (20, 15, 26, 29), (21, 13, 28, 30), (22, 8, 27, 31)])
_uv = me_cube_004.uv_layers.new(name='UVMap')
_uv.uv.foreach_set('vector', [0.5, 0.1875, 0.625, 0.1875, 0.625, 0.25, 0.5, 0.25, 0.5, 0.375, 0.625, 0.375, 0.625, 0.5, 0.5, 0.5, 0.75, 0.5841, 0.875, 0.5841, 0.875, 0.625, 0.75, 0.625, 0.25, 0.5841, 0.375, 0.5841, 0.375, 0.625, 0.25, 0.625, 0.5, 0.5841, 0.625, 0.5841, 0.625, 0.625, 0.5, 0.625, 0.375, 0.5841, 0.5, 0.5841, 0.5, 0.625, 0.375, 0.625, 0.375, 0.5, 0.5, 0.5, 0.5, 0.5625, 0.375, 0.5625, 0.5, 0.5, 0.625, 0.5, 0.625, 0.5625, 0.5, 0.5625, 0.125, 0.5841, 0.25, 0.5841, 0.25, 0.625, 0.125, 0.625, 0.125, 0.5, 0.25, 0.5, 0.25, 0.5625, 0.125, 0.5625, 0.25, 0.5, 0.375, 0.5, 0.375, 0.5625, 0.25, 0.5625, 0.625, 0.5841, 0.75, 0.5841, 0.75, 0.625, 0.625, 0.625, 0.625, 0.5, 0.75, 0.5, 0.75, 0.5625, 0.625, 0.5625, 0.75, 0.5, 0.875, 0.5, 0.875, 0.5625, 0.75, 0.5625, 0.375, 0.375, 0.5, 0.375, 0.5, 0.5, 0.375, 0.5, 0.375, 0.25, 0.5, 0.25, 0.5, 0.375, 0.375, 0.375, 0.5, 0.25, 0.625, 0.25, 0.625, 0.375, 0.5, 0.375, 0.375, 0.1875, 0.5, 0.1875, 0.5, 0.25, 0.375, 0.25, 0.375, 0.1659, 0.5, 0.1659, 0.5, 0.1875, 0.375, 0.1875, 0.5, 0.1659, 0.625, 0.1659, 0.625, 0.1875, 0.5, 0.1875, 0.375, 0.5625, 0.5, 0.5625, 0.625, 0.5625, 0.5, 0.125, 0.625, 0.125, 0.625, 0.1659, 0.5, 0.1659, 0.375, 0.125, 0.5, 0.125, 0.5, 0.1659, 0.375, 0.1659, 0.625, 0.5625, 0.75, 0.5625, 0.75, 0.5841, 0.625, 0.5841, 0.125, 0.5625, 0.25, 0.5625, 0.25, 0.5841, 0.125, 0.5841, 0.375, 0.5625, 0.5, 0.5625, 0.5, 0.5841, 0.375, 0.5841, 0.5, 0.5625, 0.625, 0.5625, 0.625, 0.5841, 0.5, 0.5841, 0.25, 0.5625, 0.375, 0.5625, 0.375, 0.5841, 0.25, 0.5841, 0.75, 0.5625, 0.875, 0.5625, 0.875, 0.5841, 0.75, 0.5841])
me_cube_004.update()
me_cylinder = bpy.data.meshes.new('Cylinder')
me_cylinder.from_pydata([(0.0, 0.2, -0.3594), (-0.1171, 0.2, 0.5), (0.04837, 0.1414, -0.2265), (0.02437, 0.1414, 0.5), (0.0684, 0.0, -0.1715), (0.08294, 0.0, 0.5), (0.04837, -0.1414, -0.2265), (0.02437, -0.1414, 0.5), (0.0, -0.2, -0.3594), (-0.1171, -0.2, 0.5), (-0.04837, -0.1414, -0.4923), (-0.2585, -0.1414, 0.5), (-0.0684, 0.0, -0.5473), (-0.3171, 0.0, 0.5), (-0.04837, 0.1414, -0.4923), (-0.2585, 0.1414, 0.5), (-0.225, 0.2, 0.0), (-0.08362, 0.1414, 0.0), (-0.02504, 0.0, 0.0), (-0.08362, -0.1414, 0.0), (-0.225, -0.2, 0.0), (-0.3665, -0.1414, 0.0), (-0.425, 0.0, 0.0), (-0.3665, 0.1414, 0.0)], [], [(16, 1, 3, 17), (17, 3, 5, 18), (18, 5, 7, 19), (19, 7, 9, 20), (20, 9, 11, 21), (21, 11, 13, 22), (3, 1, 15, 13, 11, 9, 7, 5), (22, 13, 15, 23), (23, 15, 1, 16), (0, 2, 4, 6, 8, 10, 12, 14), (14, 23, 16, 0), (12, 22, 23, 14), (10, 21, 22, 12), (8, 20, 21, 10), (6, 19, 20, 8), (4, 18, 19, 6), (2, 17, 18, 4), (0, 16, 17, 2)])
_uv = me_cylinder.uv_layers.new(name='UVMap')
_uv.uv.foreach_set('vector', [1.0, 0.75, 1.0, 1.0, 0.875, 1.0, 0.875, 0.75, 0.875, 0.75, 0.875, 1.0, 0.75, 1.0, 0.75, 0.75, 0.75, 0.75, 0.75, 1.0, 0.625, 1.0, 0.625, 0.75, 0.625, 0.75, 0.625, 1.0, 0.5, 1.0, 0.5, 0.75, 0.5, 0.75, 0.5, 1.0, 0.375, 1.0, 0.375, 0.75, 0.375, 0.75, 0.375, 1.0, 0.25, 1.0, 0.25, 0.75, 0.4197, 0.4197, 0.25, 0.49, 0.08029, 0.4197, 0.01, 0.25, 0.08029, 0.08029, 0.25, 0.01, 0.4197, 0.08029, 0.49, 0.25, 0.25, 0.75, 0.25, 1.0, 0.125, 1.0, 0.125, 0.75, 0.125, 0.75, 0.125, 1.0, 0.0, 1.0, 0.0, 0.75, 0.75, 0.49, 0.9197, 0.4197, 0.99, 0.25, 0.9197, 0.08029, 0.75, 0.01, 0.5803, 0.08029, 0.51, 0.25, 0.5803, 0.4197, 0.125, 0.5, 0.125, 0.75, 0.0, 0.75, 0.0, 0.5, 0.25, 0.5, 0.25, 0.75, 0.125, 0.75, 0.125, 0.5, 0.375, 0.5, 0.375, 0.75, 0.25, 0.75, 0.25, 0.5, 0.5, 0.5, 0.5, 0.75, 0.375, 0.75, 0.375, 0.5, 0.625, 0.5, 0.625, 0.75, 0.5, 0.75, 0.5, 0.5, 0.75, 0.5, 0.75, 0.75, 0.625, 0.75, 0.625, 0.5, 0.875, 0.5, 0.875, 0.75, 0.75, 0.75, 0.75, 0.5, 1.0, 0.5, 1.0, 0.75, 0.875, 0.75, 0.875, 0.5])
me_cylinder.update()
me_vert_002 = bpy.data.meshes.new('Vert.002')
me_vert_002.from_pydata([(0.0, -0.397, 0.0), (0.0, 5.0, -0.01825), (0.0, 3.1, -0.006082), (0.0, 1.2, 0.0), (0.0, 1.0, 0.0), (0.0, 1.4, -0.0009567), (0.0, 2.8, -0.00352), (0.0, 3.345, -0.01216), (0.0, 0.103, 0.0)], [(7, 1), (6, 2), (4, 3), (8, 4), (3, 5), (5, 6), (2, 7), (0, 8)], [])
me_vert_002.update()
me_cylinder_001 = bpy.data.meshes.new('Cylinder.001')
me_cylinder_001.from_pydata([(-0.141, 0.1834, -0.433), (-0.1342, 0.2492, 0.3231), (0.0003892, 0.1248, -0.433), (0.007209, 0.1961, 0.3479), (0.05897, -0.01662, -0.433), (0.06579, 0.06797, 0.4077), (0.0003892, -0.158, -0.433), (0.007209, -0.0602, 0.4674), (-0.141, -0.2166, -0.433), (-0.1342, -0.1133, 0.4922), (-0.2825, -0.158, -0.433), (-0.2756, -0.0602, 0.4674), (-0.341, -0.01662, -0.433), (-0.3342, 0.06797, 0.4077), (-0.2825, 0.1248, -0.433), (-0.2756, 0.1961, 0.3479), (-0.225, 0.2, 0.0), (-0.08362, 0.1414, 0.0), (-0.02504, 0.0, 0.0), (-0.08362, -0.1414, 0.0), (-0.225, -0.2, 0.0), (-0.3665, -0.1414, 0.0), (-0.425, 0.0, 0.0), (-0.3665, 0.1414, 0.0)], [], [(16, 1, 3, 17), (17, 3, 5, 18), (18, 5, 7, 19), (19, 7, 9, 20), (20, 9, 11, 21), (21, 11, 13, 22), (3, 1, 15, 13, 11, 9, 7, 5), (22, 13, 15, 23), (23, 15, 1, 16), (0, 2, 4, 6, 8, 10, 12, 14), (14, 23, 16, 0), (12, 22, 23, 14), (10, 21, 22, 12), (8, 20, 21, 10), (6, 19, 20, 8), (4, 18, 19, 6), (2, 17, 18, 4), (0, 16, 17, 2)])
_uv = me_cylinder_001.uv_layers.new(name='UVMap')
_uv.uv.foreach_set('vector', [1.0, 0.75, 1.0, 1.0, 0.875, 1.0, 0.875, 0.75, 0.875, 0.75, 0.875, 1.0, 0.75, 1.0, 0.75, 0.75, 0.75, 0.75, 0.75, 1.0, 0.625, 1.0, 0.625, 0.75, 0.625, 0.75, 0.625, 1.0, 0.5, 1.0, 0.5, 0.75, 0.5, 0.75, 0.5, 1.0, 0.375, 1.0, 0.375, 0.75, 0.375, 0.75, 0.375, 1.0, 0.25, 1.0, 0.25, 0.75, 0.4197, 0.4197, 0.25, 0.49, 0.08029, 0.4197, 0.01, 0.25, 0.08029, 0.08029, 0.25, 0.01, 0.4197, 0.08029, 0.49, 0.25, 0.25, 0.75, 0.25, 1.0, 0.125, 1.0, 0.125, 0.75, 0.125, 0.75, 0.125, 1.0, 0.0, 1.0, 0.0, 0.75, 0.75, 0.49, 0.9197, 0.4197, 0.99, 0.25, 0.9197, 0.08029, 0.75, 0.01, 0.5803, 0.08029, 0.51, 0.25, 0.5803, 0.4197, 0.125, 0.5, 0.125, 0.75, 0.0, 0.75, 0.0, 0.5, 0.25, 0.5, 0.25, 0.75, 0.125, 0.75, 0.125, 0.5, 0.375, 0.5, 0.375, 0.75, 0.25, 0.75, 0.25, 0.5, 0.5, 0.5, 0.5, 0.75, 0.375, 0.75, 0.375, 0.5, 0.625, 0.5, 0.625, 0.75, 0.5, 0.75, 0.5, 0.5, 0.75, 0.5, 0.75, 0.75, 0.625, 0.75, 0.625, 0.5, 0.875, 0.5, 0.875, 0.75, 0.75, 0.75, 0.75, 0.5, 1.0, 0.5, 1.0, 0.75, 0.875, 0.75, 0.875, 0.5])
me_cylinder_001.update()
me_cube_005 = bpy.data.meshes.new('Cube.005')
me_cube_005.from_pydata([(-0.6079, -1.049, -0.04501), (-0.6749, -1.049, 0.8463), (-0.6079, 1.049, -0.04501), (-0.6749, 1.049, 0.8463), (0.411, -0.8436, -0.4117), (0.6527, -1.049, 0.8463), (0.411, 0.8436, -0.4117), (0.6527, 1.049, 0.8463), (-0.6079, 0.0, -0.04501), (-0.6749, 0.0, 0.8463), (0.411, 0.0, -0.7542), (1.069, 0.0, 0.8463)], [], [(8, 9, 3, 2), (2, 3, 7, 6), (10, 11, 5, 4), (4, 5, 1, 0), (8, 10, 4, 0), (11, 9, 1, 5), (7, 3, 9, 11), (2, 6, 10, 8), (6, 7, 11, 10), (0, 1, 9, 8)])
_uv = me_cube_005.uv_layers.new(name='UVMap')
_uv.uv.foreach_set('vector', [0.375, 0.125, 0.625, 0.125, 0.625, 0.25, 0.375, 0.25, 0.375, 0.25, 0.625, 0.25, 0.625, 0.5, 0.375, 0.5, 0.375, 0.625, 0.625, 0.625, 0.625, 0.75, 0.375, 0.75, 0.375, 0.75, 0.625, 0.75, 0.625, 1.0, 0.375, 1.0, 0.125, 0.625, 0.375, 0.625, 0.375, 0.75, 0.125, 0.75, 0.625, 0.625, 0.875, 0.625, 0.875, 0.75, 0.625, 0.75, 0.625, 0.5, 0.875, 0.5, 0.875, 0.625, 0.625, 0.625, 0.125, 0.5, 0.375, 0.5, 0.375, 0.625, 0.125, 0.625, 0.375, 0.5, 0.625, 0.5, 0.625, 0.625, 0.375, 0.625, 0.375, 0.0, 0.625, 0.0, 0.625, 0.125, 0.375, 0.125])
me_cube_005.update()
me_cube_006 = bpy.data.meshes.new('Cube.006')
me_cube_006.from_pydata([(-0.2255, -0.2332, -0.5159), (-0.5159, -0.2332, 0.2255), (-0.2255, 0.4292, -0.5159), (-0.5159, 0.4292, 0.2255), (0.5159, -0.2332, -0.2255), (0.2255, -0.2332, 0.5159), (0.5159, 0.4292, -0.2255), (0.2255, 0.4292, 0.5159), (-0.2255, -0.1615, -0.5159), (-0.5242, -0.2332, -0.2053), (-0.5159, -0.1615, 0.2255), (-0.5242, 0.4292, -0.2053), (0.2053, 0.4292, -0.5242), (-0.2053, 0.4292, 0.5242), (0.5242, 0.4292, 0.2053), (0.5159, -0.1615, -0.2255), (0.2255, -0.1615, 0.5159), (0.5242, -0.2332, 0.2053), (0.2053, -0.2332, -0.5242), (-0.2053, -0.2332, 0.5242), (-0.2053, -0.1615, 0.5242), (0.2053, -0.1615, -0.5242), (0.0, -0.2332, 0.0), (0.5242, -0.1615, 0.2053), (-0.3375, 0.5358, -0.7722), (-0.5242, -0.1615, -0.2053), (-0.1736, 0.6248, -0.3972), (-0.3972, 0.6248, 0.1736), (0.3972, 0.6248, -0.1736), (0.1736, 0.6248, 0.3972), (-0.4036, 0.6248, -0.1581), (0.1581, 0.6248, -0.4036), (-0.1581, 0.6248, 0.4036), (0.4036, 0.6248, 0.1581), (-0.1178, 0.5374, -0.2696), (-0.7722, 0.5358, 0.3375), (0.7722, 0.5358, -0.3375), (0.3375, 0.5358, 0.7722), (-0.3375, -0.1066, -0.7722), (-0.7722, -0.1066, 0.3375), (-0.7846, 0.5358, -0.3074), (0.3074, 0.5358, -0.7846), (-0.3074, 0.5358, 0.7846), (0.7846, 0.5358, 0.3074), (0.7722, -0.1066, -0.3375), (0.3375, -0.1066, 0.7722), (-0.3074, -0.1066, 0.7846), (0.3074, -0.1066, -0.7846), (0.7846, -0.1066, 0.3074), (-0.7846, -0.1066, -0.3074), (-0.1178, 0.6248, -0.2696), (-0.2696, 0.6248, 0.1178), (0.2696, 0.6248, -0.1178), (0.1178, 0.6248, 0.2696), (-0.274, 0.6248, -0.1073), (0.1073, 0.6248, -0.274), (-0.1073, 0.6248, 0.274), (0.274, 0.6248, 0.1073), (-0.2696, 0.5374, 0.1178), (0.2696, 0.5374, -0.1178), (0.1178, 0.5374, 0.2696), (-0.274, 0.5374, -0.1073), (0.1073, 0.5374, -0.274), (-0.1073, 0.5374, 0.274), (0.274, 0.5374, 0.1073), (0.0, 0.5374, 0.0), (0.0, 0.1521, 0.0), (0.7832, -0.03098, 0.2314), (0.7736, -0.03098, -0.2616), (0.7832, 0.4602, 0.2314), (0.7736, 0.4602, -0.2616), (3.497, -0.1009, 0.1373), (3.497, 0.5301, 0.1373), (3.488, -0.1009, -0.3042), (3.488, 0.5301, -0.3042), (3.761, 0.4237, -0.2295), (3.761, 0.005427, -0.2295), (3.767, 0.005427, 0.05697), (3.767, 0.4237, 0.05697), (3.108, 0.4474, 0.08656), (3.102, 0.4474, -0.247), (3.108, -0.01821, 0.08656), (3.102, -0.01821, -0.247), (7.147, 0.4237, -0.2791), (7.147, 0.005427, -0.2791), (7.152, 0.005427, 0.007435), (7.152, 0.4237, 0.007435)], [(66, 65), (22, 66)], [(11, 2, 24, 40), (3, 13, 32, 27), (23, 16, 5, 17), (22, 19, 1, 9), (21, 15, 4, 18), (20, 10, 1, 19), (16, 20, 19, 5), (25, 10, 39, 49), (13, 3, 35, 42), (8, 21, 18, 0), (16, 23, 48, 45), (8, 25, 49, 38), (18, 22, 9, 0), (4, 17, 22, 18), (17, 5, 19, 22), (15, 23, 17, 4), (15, 21, 47, 44), (12, 6, 36, 41), (2, 11, 30, 26), (13, 7, 29, 32), (6, 12, 31, 28), (23, 15, 44, 48), (0, 9, 25, 8), (9, 1, 10, 25), (26, 30, 54, 50), (32, 29, 53, 56), (30, 27, 51, 54), (27, 32, 56, 51), (14, 6, 28, 33), (11, 3, 27, 30), (12, 2, 26, 31), (7, 14, 33, 29), (49, 39, 35, 40), (37, 42, 46, 45), (42, 35, 39, 46), (24, 41, 47, 38), (41, 36, 44, 47), (43, 37, 45, 48), (38, 49, 40, 24), (14, 7, 37, 43), (20, 16, 45, 46), (2, 12, 41, 24), (10, 20, 46, 39), (7, 13, 42, 37), (6, 14, 43, 36), (3, 11, 40, 35), (21, 8, 38, 47), (53, 57, 64, 60), (50, 54, 61, 34), (56, 53, 60, 63), (54, 51, 58, 61), (29, 33, 57, 53), (28, 31, 55, 52), (33, 28, 52, 57), (31, 26, 50, 55), (65, 63, 60, 64), (62, 65, 64, 59), (34, 61, 65, 62), (61, 58, 63, 65), (52, 55, 62, 59), (57, 52, 59, 64), (55, 50, 34, 62), (51, 56, 63, 58), (43, 48, 67, 69), (36, 43, 69, 70), (82, 80, 74, 73), (44, 36, 70, 68), (48, 44, 68, 67), (80, 79, 72, 74), (79, 81, 71, 72), (69, 67, 81, 79), (81, 82, 73, 71), (72, 71, 77, 78), (74, 72, 78, 75), (71, 73, 76, 77), (73, 74, 75, 76), (68, 70, 80, 82), (67, 68, 82, 81), (76, 75, 83, 84), (70, 69, 79, 80), (85, 84, 83, 86), (75, 78, 86, 83), (77, 76, 84, 85), (78, 77, 85, 86)])
_uv = me_cube_006.uv_layers.new(name='UVMap')
_uv.uv.foreach_set('vector', [0.5, 0.25, 0.375, 0.25, 0.375, 0.25, 0.5, 0.25, 0.875, 0.5, 0.75, 0.5, 0.75, 0.5, 0.875, 0.5, 0.5, 0.625, 0.625, 0.625, 0.625, 0.75, 0.5, 0.75, 0.5, 0.875, 0.625, 0.875, 0.625, 1.0, 0.5, 1.0, 0.25, 0.625, 0.375, 0.625, 0.375, 0.75, 0.25, 0.75, 0.75, 0.625, 0.875, 0.625, 0.875, 0.75, 0.75, 0.75, 0.625, 0.625, 0.75, 0.625, 0.75, 0.75, 0.625, 0.75, 0.5, 0.125, 0.625, 0.125, 0.625, 0.125, 0.5, 0.125, 0.75, 0.5, 0.875, 0.5, 0.875, 0.5, 0.75, 0.5, 0.125, 0.625, 0.25, 0.625, 0.25, 0.75, 0.125, 0.75, 0.625, 0.625, 0.5, 0.625, 0.5, 0.625, 0.625, 0.625, 0.375, 0.125, 0.5, 0.125, 0.5, 0.125, 0.375, 0.125, 0.375, 0.875, 0.5, 0.875, 0.5, 1.0, 0.375, 1.0, 0.375, 0.75, 0.5, 0.75, 0.5, 0.875, 0.375, 0.875, 0.5, 0.75, 0.625, 0.75, 0.625, 0.875, 0.5, 0.875, 0.375, 0.625, 0.5, 0.625, 0.5, 0.75, 0.375, 0.75, 0.375, 0.625, 0.25, 0.625, 0.25, 0.625, 0.375, 0.625, 0.25, 0.5, 0.375, 0.5, 0.375, 0.5, 0.25, 0.5, 0.375, 0.25, 0.5, 0.25, 0.5, 0.25, 0.375, 0.25, 0.75, 0.5, 0.625, 0.5, 0.625, 0.5, 0.75, 0.5, 0.375, 0.5, 0.25, 0.5, 0.25, 0.5, 0.375, 0.5, 0.5, 0.625, 0.375, 0.625, 0.375, 0.625, 0.5, 0.625, 0.375, 0.0, 0.5, 0.0, 0.5, 0.125, 0.375, 0.125, 0.5, 0.0, 0.625, 0.0, 0.625, 0.125, 0.5, 0.125, 0.375, 0.25, 0.5, 0.25, 0.5, 0.25, 0.375, 0.25, 0.75, 0.5, 0.625, 0.5, 0.625, 0.5, 0.75, 0.5, 0.5, 0.25, 0.625, 0.25, 0.625, 0.25, 0.5, 0.25, 0.875, 0.5, 0.75, 0.5, 0.75, 0.5, 0.875, 0.5, 0.5, 0.5, 0.375, 0.5, 0.375, 0.5, 0.5, 0.5, 0.5, 0.25, 0.625, 0.25, 0.625, 0.25, 0.5, 0.25, 0.25, 0.5, 0.125, 0.5, 0.125, 0.5, 0.25, 0.5, 0.625, 0.5, 0.5, 0.5, 0.5, 0.5, 0.625, 0.5, 0.5, 0.125, 0.625, 0.125, 0.625, 0.25, 0.5, 0.25, 0.625, 0.5, 0.75, 0.5, 0.75, 0.625, 0.625, 0.625, 0.75, 0.5, 0.875, 0.5, 0.875, 0.625, 0.75, 0.625, 0.125, 0.5, 0.25, 0.5, 0.25, 0.625, 0.125, 0.625, 0.25, 0.5, 0.375, 0.5, 0.375, 0.625, 0.25, 0.625, 0.5, 0.5, 0.625, 0.5, 0.625, 0.625, 0.5, 0.625, 0.375, 0.125, 0.5, 0.125, 0.5, 0.25, 0.375, 0.25, 0.5, 0.5, 0.625, 0.5, 0.625, 0.5, 0.5, 0.5, 0.75, 0.625, 0.625, 0.625, 0.625, 0.625, 0.75, 0.625, 0.125, 0.5, 0.25, 0.5, 0.25, 0.5, 0.125, 0.5, 0.875, 0.625, 0.75, 0.625, 0.75, 0.625, 0.875, 0.625, 0.625, 0.5, 0.75, 0.5, 0.75, 0.5, 0.625, 0.5, 0.375, 0.5, 0.5, 0.5, 0.5, 0.5, 0.375, 0.5, 0.625, 0.25, 0.5, 0.25, 0.5, 0.25, 0.625, 0.25, 0.25, 0.625, 0.125, 0.625, 0.125, 0.625, 0.25, 0.625, 0.625, 0.5, 0.5, 0.5, 0.5, 0.5, 0.625, 0.5, 0.375, 0.25, 0.5, 0.25, 0.5, 0.25, 0.375, 0.25, 0.75, 0.5, 0.625, 0.5, 0.625, 0.5, 0.75, 0.5, 0.5, 0.25, 0.625, 0.25, 0.625, 0.25, 0.5, 0.25, 0.625, 0.5, 0.5, 0.5, 0.5, 0.5, 0.625, 0.5, 0.375, 0.5, 0.25, 0.5, 0.25, 0.5, 0.375, 0.5, 0.5, 0.5, 0.375, 0.5, 0.375, 0.5, 0.5, 0.5, 0.25, 0.5, 0.125, 0.5, 0.125, 0.5, 0.25, 0.5, 0.5, 0.375, 0.625, 0.375, 0.625, 0.5, 0.5, 0.5, 0.375, 0.375, 0.5, 0.375, 0.5, 0.5, 0.375, 0.5, 0.375, 0.25, 0.5, 0.25, 0.5, 0.375, 0.375, 0.375, 0.5, 0.25, 0.625, 0.25, 0.625, 0.375, 0.5, 0.375, 0.375, 0.5, 0.25, 0.5, 0.25, 0.5, 0.375, 0.5, 0.5, 0.5, 0.375, 0.5, 0.375, 0.5, 0.5, 0.5, 0.25, 0.5, 0.125, 0.5, 0.125, 0.5, 0.25, 0.5, 0.875, 0.5, 0.75, 0.5, 0.75, 0.5, 0.875, 0.5, 0.5, 0.5, 0.5, 0.625, 0.5, 0.625, 0.5, 0.5, 0.375, 0.5, 0.5, 0.5, 0.5, 0.5, 0.375, 0.5, 0.375, 0.625, 0.375, 0.5, 0.375, 0.5, 0.375, 0.625, 0.375, 0.625, 0.375, 0.5, 0.375, 0.5, 0.375, 0.625, 0.5, 0.625, 0.375, 0.625, 0.375, 0.625, 0.5, 0.625, 0.375, 0.5, 0.5, 0.5, 0.5, 0.5, 0.375, 0.5, 0.5, 0.5, 0.5, 0.625, 0.5, 0.625, 0.5, 0.5, 0.5, 0.5, 0.5, 0.625, 0.5, 0.625, 0.5, 0.5, 0.5, 0.625, 0.375, 0.625, 0.375, 0.625, 0.5, 0.625, 0.5, 0.5, 0.5, 0.625, 0.5, 0.625, 0.5, 0.5, 0.375, 0.5, 0.5, 0.5, 0.5, 0.5, 0.375, 0.5, 0.5, 0.625, 0.375, 0.625, 0.375, 0.625, 0.5, 0.625, 0.375, 0.625, 0.375, 0.5, 0.375, 0.5, 0.375, 0.625, 0.375, 0.625, 0.375, 0.5, 0.375, 0.5, 0.375, 0.625, 0.5, 0.625, 0.375, 0.625, 0.375, 0.625, 0.5, 0.625, 0.375, 0.625, 0.375, 0.5, 0.375, 0.5, 0.375, 0.625, 0.375, 0.5, 0.5, 0.5, 0.5, 0.5, 0.375, 0.5, 0.5, 0.625, 0.375, 0.625, 0.375, 0.5, 0.5, 0.5, 0.375, 0.5, 0.5, 0.5, 0.5, 0.5, 0.375, 0.5, 0.5, 0.625, 0.375, 0.625, 0.375, 0.625, 0.5, 0.625, 0.5, 0.5, 0.5, 0.625, 0.5, 0.625, 0.5, 0.5])
me_cube_006.update()

# ---- objects
ob_tv = bpy.data.objects.new('TV', me_cube_001)
ob_camera = bpy.data.objects.new('Camera', me_cube_002)
ob_speakers = bpy.data.objects.new('Speakers', me_cube_003)
ob_body = bpy.data.objects.new('Body', me_vert)
ob_arm = bpy.data.objects.new('Arm', me_vert_001)
ob_upperbody = bpy.data.objects.new('UpperBody', me_cube_004)
ob_camstand = bpy.data.objects.new('CamStand', me_cylinder)
ob_arm_001 = bpy.data.objects.new('Arm.001', me_vert_002)
ob_tvstand = bpy.data.objects.new('TVStand', me_cylinder_001)
ob_lowerbody = bpy.data.objects.new('LowerBody', me_cube_005)
ob_leg = bpy.data.objects.new('Leg', me_cube_006)

# ---- transforms, parenting, visibility, modifiers, constraints
ob_tv.location = (-0.2055, 1.453, 1.591)
ob_tv.rotation_euler = (-0.4266, -0.02818, -0.348)
ob_camera.location = (-0.3503, -1.221, 1.806)
ob_camera.rotation_euler = (0.2618, -0.0, 0.0)
ob_camera.scale = (0.6384, 0.798, 0.798)
ob_speakers.location = (1.6e-16, -1.081, 0.7206)
ob_speakers.scale = (0.3, 1.0, -0.4)
ob_body.location = (-0.3882, 0.02868, -4.326)
ob_body.scale = (1.489, 1.489, 1.489)
ob_arm.location = (-0.1583, 2.02, -0.1916)
ob_arm.rotation_euler = (-1.571, -0.0, 0.0)
_m = ob_arm.modifiers.new('Skin', 'SKIN')
ob_upperbody.location = (-0.2007, 0.0, 0.0)
_m = ob_upperbody.modifiers.new('Mirror', 'MIRROR')
_m.use_axis = (False, True, False)
_m.use_clip = True
ob_camstand.location = (-0.4328, -1.153, 1.06)
ob_arm_001.location = (-0.05595, -1.911, -0.1905)
ob_arm_001.rotation_euler = (-4.712, -3.142, 3.142)
_m = ob_arm_001.modifiers.new('Skin', 'SKIN')
ob_tvstand.location = (-0.0554, 0.6998, 0.6495)
ob_lowerbody.location = (0.0, 0.0, -5.0)
ob_leg.location = (-0.1224, 1.115, -4.853)
ob_leg.rotation_euler = (-0.0, 1.571, 0.0)

# ---- collection membership
col_collection.objects.link(ob_tv)
col_collection.objects.link(ob_camera)
col_collection.objects.link(ob_speakers)
col_collection.objects.link(ob_body)
col_collection.objects.link(ob_arm)
col_collection.objects.link(ob_upperbody)
col_collection.objects.link(ob_camstand)
col_collection.objects.link(ob_arm_001)
col_collection.objects.link(ob_tvstand)
col_collection.objects.link(ob_lowerbody)
col_collection.objects.link(ob_leg)

# ---- scene / render settings (as saved in the file)
scene.frame_start = 1; scene.frame_end = 250; scene.frame_set(1)
scene.render.engine = 'BLENDER_EEVEE_NEXT'
bpy.context.view_layer.update()

# ---- added for rendering (the .blend has no active camera and no usable light): camera, sun
cam_auto = bpy.data.cameras.new('AutoCamera')
cam_auto.lens = 50.0
cam_auto.sensor_width = 36.0
cam_auto.clip_end = 1000.0
ob_auto_camera = bpy.data.objects.new('AutoCamera', cam_auto)
scene.collection.objects.link(ob_auto_camera)
ob_auto_camera.location = (14.8749, -17.5201, 7.5959)
ob_auto_camera.rotation_euler = (1.09748, -7.21219e-08, 0.694738)
scene.camera = ob_auto_camera
light_auto_sun = bpy.data.lights.new('AutoSun', 'SUN')
light_auto_sun.energy = 3.0
light_auto_sun.angle = 0.0523599
ob_auto_sun = bpy.data.objects.new('AutoSun', light_auto_sun)
scene.collection.objects.link(ob_auto_sun)
ob_auto_sun.rotation_euler = (0.872665, 0.174533, 0.523599)
bpy.context.view_layer.update()
